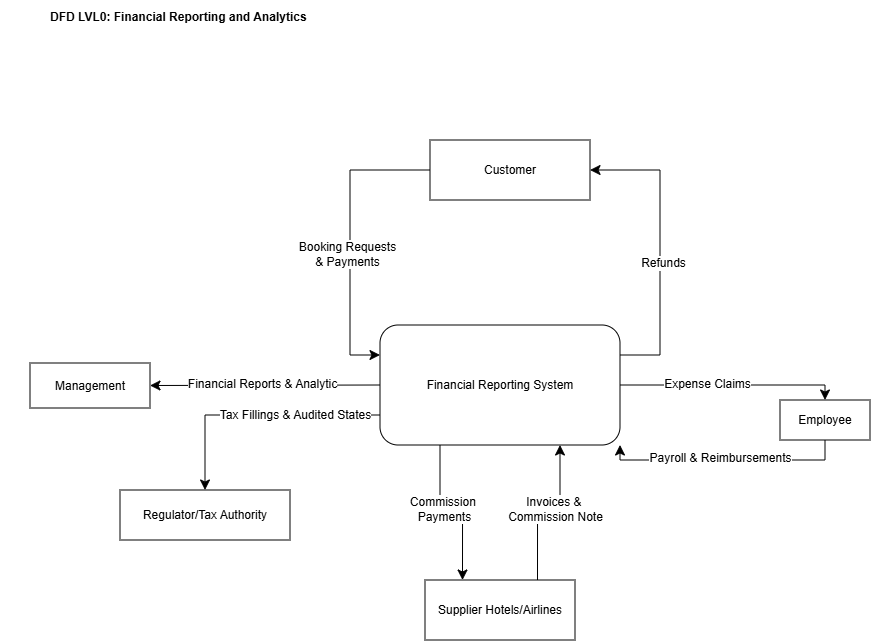

The diagram above was exported from draw.io. Its source (the exported page's mxGraphModel, read from the mxfile embedded in the PNG):
<mxGraphModel dx="632" dy="317" grid="1" gridSize="10" guides="1" tooltips="1" connect="1" arrows="1" fold="1" page="1" pageScale="1" pageWidth="1100" pageHeight="850" math="0" shadow="0">
  <root>
    <mxCell id="0" />
    <mxCell id="1" parent="0" />
    <mxCell id="fMC3dKUIKMgjtsxb8owA-6" edge="1" parent="1" source="fMC3dKUIKMgjtsxb8owA-1" style="edgeStyle=orthogonalEdgeStyle;rounded=0;orthogonalLoop=1;jettySize=auto;html=1;exitX=1;exitY=0.25;exitDx=0;exitDy=0;entryX=1;entryY=0.5;entryDx=0;entryDy=0;fontSize=12;startSize=8;endSize=8;" target="fMC3dKUIKMgjtsxb8owA-2">
      <mxGeometry relative="1" as="geometry">
        <Array as="points">
          <mxPoint x="710" y="395" />
          <mxPoint x="710" y="210" />
        </Array>
      </mxGeometry>
    </mxCell>
    <mxCell id="fMC3dKUIKMgjtsxb8owA-12" connectable="0" parent="fMC3dKUIKMgjtsxb8owA-6" style="edgeLabel;html=1;align=center;verticalAlign=middle;resizable=0;points=[];fontSize=12;" value="Refunds" vertex="1">
      <mxGeometry relative="1" x="-0.1011" y="-3" as="geometry">
        <mxPoint as="offset" />
      </mxGeometry>
    </mxCell>
    <mxCell id="fMC3dKUIKMgjtsxb8owA-15" edge="1" parent="1" source="fMC3dKUIKMgjtsxb8owA-1" style="edgeStyle=orthogonalEdgeStyle;rounded=0;orthogonalLoop=1;jettySize=auto;html=1;exitX=1;exitY=0.5;exitDx=0;exitDy=0;entryX=0.5;entryY=0;entryDx=0;entryDy=0;fontSize=12;startSize=8;endSize=8;" target="fMC3dKUIKMgjtsxb8owA-14">
      <mxGeometry relative="1" as="geometry">
        <Array as="points">
          <mxPoint x="875" y="425" />
        </Array>
      </mxGeometry>
    </mxCell>
    <mxCell id="fMC3dKUIKMgjtsxb8owA-27" connectable="0" parent="fMC3dKUIKMgjtsxb8owA-15" style="edgeLabel;html=1;align=center;verticalAlign=middle;resizable=0;points=[];fontSize=12;" value="Expense Claims" vertex="1">
      <mxGeometry relative="1" x="-0.2109" y="1" as="geometry">
        <mxPoint as="offset" />
      </mxGeometry>
    </mxCell>
    <mxCell id="fMC3dKUIKMgjtsxb8owA-20" edge="1" parent="1" source="fMC3dKUIKMgjtsxb8owA-1" style="edgeStyle=orthogonalEdgeStyle;rounded=0;orthogonalLoop=1;jettySize=auto;html=1;exitX=0;exitY=0.75;exitDx=0;exitDy=0;entryX=0.5;entryY=0;entryDx=0;entryDy=0;fontSize=12;startSize=8;endSize=8;" target="fMC3dKUIKMgjtsxb8owA-19">
      <mxGeometry relative="1" as="geometry" />
    </mxCell>
    <mxCell id="fMC3dKUIKMgjtsxb8owA-25" connectable="0" parent="fMC3dKUIKMgjtsxb8owA-20" style="edgeLabel;html=1;align=center;verticalAlign=middle;resizable=0;points=[];fontSize=12;" value="Tax Fillings &amp;amp; Audited States" vertex="1">
      <mxGeometry relative="1" x="-0.3079" as="geometry">
        <mxPoint x="1" as="offset" />
      </mxGeometry>
    </mxCell>
    <mxCell id="fMC3dKUIKMgjtsxb8owA-22" edge="1" parent="1" source="fMC3dKUIKMgjtsxb8owA-1" style="edgeStyle=none;curved=1;rounded=0;orthogonalLoop=1;jettySize=auto;html=1;exitX=0;exitY=0.5;exitDx=0;exitDy=0;entryX=1;entryY=0.5;entryDx=0;entryDy=0;fontSize=12;startSize=8;endSize=8;" target="fMC3dKUIKMgjtsxb8owA-21">
      <mxGeometry relative="1" as="geometry" />
    </mxCell>
    <mxCell id="fMC3dKUIKMgjtsxb8owA-26" connectable="0" parent="fMC3dKUIKMgjtsxb8owA-22" style="edgeLabel;html=1;align=center;verticalAlign=middle;resizable=0;points=[];fontSize=12;" value="Financial Reports &amp;amp; Analytic" vertex="1">
      <mxGeometry relative="1" x="0.0387" y="-2" as="geometry">
        <mxPoint x="1" as="offset" />
      </mxGeometry>
    </mxCell>
    <mxCell id="fMC3dKUIKMgjtsxb8owA-1" parent="1" style="rounded=1;whiteSpace=wrap;html=1;" value="Financial Reporting System" vertex="1">
      <mxGeometry height="120" width="240" x="430" y="365" as="geometry" />
    </mxCell>
    <mxCell id="fMC3dKUIKMgjtsxb8owA-4" edge="1" parent="1" source="fMC3dKUIKMgjtsxb8owA-2" style="edgeStyle=orthogonalEdgeStyle;rounded=0;orthogonalLoop=1;jettySize=auto;html=1;exitX=0;exitY=0.5;exitDx=0;exitDy=0;entryX=0;entryY=0.25;entryDx=0;entryDy=0;fontSize=12;startSize=8;endSize=8;" target="fMC3dKUIKMgjtsxb8owA-1">
      <mxGeometry relative="1" as="geometry">
        <Array as="points">
          <mxPoint x="400" y="210" />
          <mxPoint x="400" y="395" />
        </Array>
      </mxGeometry>
    </mxCell>
    <mxCell id="fMC3dKUIKMgjtsxb8owA-13" connectable="0" parent="fMC3dKUIKMgjtsxb8owA-4" style="edgeLabel;html=1;align=center;verticalAlign=middle;resizable=0;points=[];fontSize=12;" value="Booking Requests&lt;div&gt;&amp;amp; Payments&lt;/div&gt;" vertex="1">
      <mxGeometry relative="1" x="0.1131" y="-3" as="geometry">
        <mxPoint as="offset" />
      </mxGeometry>
    </mxCell>
    <mxCell id="fMC3dKUIKMgjtsxb8owA-2" parent="1" style="whiteSpace=wrap;html=1;" value="Customer" vertex="1">
      <mxGeometry height="60" width="160" x="480" y="180" as="geometry" />
    </mxCell>
    <mxCell id="fMC3dKUIKMgjtsxb8owA-8" edge="1" parent="1" source="fMC3dKUIKMgjtsxb8owA-3" style="edgeStyle=orthogonalEdgeStyle;rounded=0;orthogonalLoop=1;jettySize=auto;html=1;exitX=0.75;exitY=0;exitDx=0;exitDy=0;entryX=0.75;entryY=1;entryDx=0;entryDy=0;fontSize=12;startSize=8;endSize=8;" target="fMC3dKUIKMgjtsxb8owA-1">
      <mxGeometry relative="1" as="geometry" />
    </mxCell>
    <mxCell id="fMC3dKUIKMgjtsxb8owA-11" connectable="0" parent="fMC3dKUIKMgjtsxb8owA-8" style="edgeLabel;html=1;align=center;verticalAlign=middle;resizable=0;points=[];fontSize=12;" value="Invoices &amp;amp;&amp;nbsp;&lt;div&gt;Commission Note&lt;/div&gt;" vertex="1">
      <mxGeometry relative="1" x="0.0716" y="4" as="geometry">
        <mxPoint as="offset" />
      </mxGeometry>
    </mxCell>
    <mxCell id="fMC3dKUIKMgjtsxb8owA-3" parent="1" style="whiteSpace=wrap;html=1;" value="Supplier Hotels/Airlines" vertex="1">
      <mxGeometry height="60" width="150" x="475" y="620" as="geometry" />
    </mxCell>
    <mxCell id="fMC3dKUIKMgjtsxb8owA-7" edge="1" parent="1" source="fMC3dKUIKMgjtsxb8owA-1" style="edgeStyle=orthogonalEdgeStyle;rounded=0;orthogonalLoop=1;jettySize=auto;html=1;exitX=0.25;exitY=1;exitDx=0;exitDy=0;entryX=0.25;entryY=0;entryDx=0;entryDy=0;fontSize=12;startSize=8;endSize=8;" target="fMC3dKUIKMgjtsxb8owA-3">
      <mxGeometry relative="1" as="geometry" />
    </mxCell>
    <mxCell id="fMC3dKUIKMgjtsxb8owA-10" connectable="0" parent="fMC3dKUIKMgjtsxb8owA-7" style="edgeLabel;html=1;align=center;verticalAlign=middle;resizable=0;points=[];fontSize=12;" value="Commission&amp;nbsp;&lt;div&gt;Payments&lt;/div&gt;" vertex="1">
      <mxGeometry relative="1" x="-0.1957" y="4" as="geometry">
        <mxPoint as="offset" />
      </mxGeometry>
    </mxCell>
    <mxCell id="fMC3dKUIKMgjtsxb8owA-17" edge="1" parent="1" source="fMC3dKUIKMgjtsxb8owA-14" style="edgeStyle=orthogonalEdgeStyle;rounded=0;orthogonalLoop=1;jettySize=auto;html=1;exitX=0.5;exitY=1;exitDx=0;exitDy=0;entryX=1;entryY=1;entryDx=0;entryDy=0;fontSize=12;startSize=8;endSize=8;" target="fMC3dKUIKMgjtsxb8owA-1">
      <mxGeometry relative="1" as="geometry" />
    </mxCell>
    <mxCell id="fMC3dKUIKMgjtsxb8owA-18" connectable="0" parent="fMC3dKUIKMgjtsxb8owA-17" style="edgeLabel;html=1;align=center;verticalAlign=middle;resizable=0;points=[];fontSize=12;" value="Payroll &amp;amp; Reimbursements" vertex="1">
      <mxGeometry relative="1" x="0.0429" y="-2" as="geometry">
        <mxPoint as="offset" />
      </mxGeometry>
    </mxCell>
    <mxCell id="fMC3dKUIKMgjtsxb8owA-14" parent="1" style="whiteSpace=wrap;html=1;" value="Employee" vertex="1">
      <mxGeometry height="40" width="90" x="830" y="440" as="geometry" />
    </mxCell>
    <mxCell id="fMC3dKUIKMgjtsxb8owA-19" parent="1" style="whiteSpace=wrap;html=1;" value="Regulator/Tax Authority" vertex="1">
      <mxGeometry height="50" width="170" x="170" y="530" as="geometry" />
    </mxCell>
    <mxCell id="fMC3dKUIKMgjtsxb8owA-21" parent="1" style="whiteSpace=wrap;html=1;" value="Management" vertex="1">
      <mxGeometry height="45" width="120" x="80" y="403" as="geometry" />
    </mxCell>
    <mxCell id="wle7BE-Lq2TosbnzhZ4Z-1" parent="1" style="text;html=1;whiteSpace=wrap;strokeColor=none;fillColor=none;align=center;verticalAlign=middle;rounded=0;fontSize=16;" value="&lt;b style=&quot;font-size: 12px;&quot;&gt;DFD LVL0: Financial Reporting and Analytics&amp;nbsp;&lt;/b&gt;" vertex="1">
      <mxGeometry height="30" width="360" x="50" y="40" as="geometry" />
    </mxCell>
  </root>
</mxGraphModel>